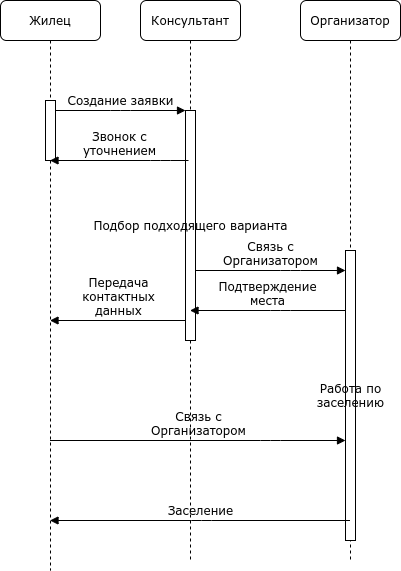

The diagram above was exported from draw.io. Its source (the exported page's mxGraphModel, read from the mxfile embedded in the PNG):
<mxGraphModel dx="1662" dy="833" grid="1" gridSize="10" guides="1" tooltips="1" connect="1" arrows="1" fold="1" page="1" pageScale="1" pageWidth="827" pageHeight="1169" math="0" shadow="0">
  <root>
    <mxCell id="0" />
    <mxCell id="1" parent="0" />
    <mxCell id="Qz2k_Ea1cCvgx4vOMju9-1" value="Консультант" style="shape=umlLifeline;perimeter=lifelinePerimeter;whiteSpace=wrap;html=1;container=1;collapsible=0;recursiveResize=0;outlineConnect=0;rounded=1;shadow=0;comic=0;labelBackgroundColor=none;strokeWidth=1;fontFamily=Verdana;fontSize=12;align=center;" vertex="1" parent="1">
      <mxGeometry x="170" y="20" width="100" height="560" as="geometry" />
    </mxCell>
    <mxCell id="Qz2k_Ea1cCvgx4vOMju9-2" value="Подбор подходящего варианта" style="html=1;points=[];perimeter=orthogonalPerimeter;rounded=0;shadow=0;comic=0;labelBackgroundColor=none;strokeWidth=1;fontFamily=Verdana;fontSize=12;align=center;" vertex="1" parent="Qz2k_Ea1cCvgx4vOMju9-1">
      <mxGeometry x="45" y="110" width="10" height="230" as="geometry" />
    </mxCell>
    <mxCell id="Qz2k_Ea1cCvgx4vOMju9-5" value="Организатор" style="shape=umlLifeline;perimeter=lifelinePerimeter;whiteSpace=wrap;html=1;container=1;collapsible=0;recursiveResize=0;outlineConnect=0;rounded=1;shadow=0;comic=0;labelBackgroundColor=none;strokeWidth=1;fontFamily=Verdana;fontSize=12;align=center;" vertex="1" parent="1">
      <mxGeometry x="330" y="20" width="100" height="560" as="geometry" />
    </mxCell>
    <mxCell id="Qz2k_Ea1cCvgx4vOMju9-6" value="Работа по&lt;br&gt;заселению" style="html=1;points=[];perimeter=orthogonalPerimeter;rounded=0;shadow=0;comic=0;labelBackgroundColor=none;strokeWidth=1;fontFamily=Verdana;fontSize=12;align=center;" vertex="1" parent="Qz2k_Ea1cCvgx4vOMju9-5">
      <mxGeometry x="45" y="250" width="10" height="290" as="geometry" />
    </mxCell>
    <mxCell id="Qz2k_Ea1cCvgx4vOMju9-7" value="Жилец" style="shape=umlLifeline;perimeter=lifelinePerimeter;whiteSpace=wrap;html=1;container=1;collapsible=0;recursiveResize=0;outlineConnect=0;rounded=1;shadow=0;comic=0;labelBackgroundColor=none;strokeWidth=1;fontFamily=Verdana;fontSize=12;align=center;" vertex="1" parent="1">
      <mxGeometry x="30" y="20" width="100" height="570" as="geometry" />
    </mxCell>
    <mxCell id="Qz2k_Ea1cCvgx4vOMju9-8" value="" style="html=1;points=[];perimeter=orthogonalPerimeter;rounded=0;shadow=0;comic=0;labelBackgroundColor=none;strokeWidth=1;fontFamily=Verdana;fontSize=12;align=center;" vertex="1" parent="Qz2k_Ea1cCvgx4vOMju9-7">
      <mxGeometry x="45" y="100" width="10" height="60" as="geometry" />
    </mxCell>
    <mxCell id="Qz2k_Ea1cCvgx4vOMju9-10" value="Создание заявки" style="html=1;verticalAlign=bottom;endArrow=block;entryX=0;entryY=0;labelBackgroundColor=none;fontFamily=Verdana;fontSize=12;edgeStyle=elbowEdgeStyle;elbow=vertical;" edge="1" parent="1" source="Qz2k_Ea1cCvgx4vOMju9-8" target="Qz2k_Ea1cCvgx4vOMju9-2">
      <mxGeometry relative="1" as="geometry">
        <mxPoint x="150" y="130" as="sourcePoint" />
      </mxGeometry>
    </mxCell>
    <mxCell id="Qz2k_Ea1cCvgx4vOMju9-11" value="Звонок с&lt;br&gt;уточнением" style="html=1;verticalAlign=bottom;endArrow=block;labelBackgroundColor=none;fontFamily=Verdana;fontSize=12;edgeStyle=elbowEdgeStyle;elbow=vertical;" edge="1" parent="1" target="Qz2k_Ea1cCvgx4vOMju9-7">
      <mxGeometry relative="1" as="geometry">
        <mxPoint x="218" y="180" as="sourcePoint" />
        <mxPoint x="210" y="400" as="targetPoint" />
        <Array as="points">
          <mxPoint x="190" y="180" />
        </Array>
      </mxGeometry>
    </mxCell>
    <mxCell id="Qz2k_Ea1cCvgx4vOMju9-24" value="Связь с&lt;br&gt;Организатором" style="html=1;verticalAlign=bottom;endArrow=block;labelBackgroundColor=none;fontFamily=Verdana;fontSize=12;edgeStyle=elbowEdgeStyle;elbow=vertical;" edge="1" parent="1" source="Qz2k_Ea1cCvgx4vOMju9-2" target="Qz2k_Ea1cCvgx4vOMju9-6">
      <mxGeometry relative="1" as="geometry">
        <mxPoint x="95" y="130" as="sourcePoint" />
        <mxPoint x="350" y="280" as="targetPoint" />
        <Array as="points">
          <mxPoint x="320" y="290" />
          <mxPoint x="310" y="280" />
        </Array>
      </mxGeometry>
    </mxCell>
    <mxCell id="Qz2k_Ea1cCvgx4vOMju9-28" value="Подтверждение&lt;br&gt;места" style="html=1;verticalAlign=bottom;endArrow=block;labelBackgroundColor=none;fontFamily=Verdana;fontSize=12;edgeStyle=elbowEdgeStyle;elbow=vertical;" edge="1" parent="1" source="Qz2k_Ea1cCvgx4vOMju9-6" target="Qz2k_Ea1cCvgx4vOMju9-1">
      <mxGeometry relative="1" as="geometry">
        <mxPoint x="350" y="320" as="sourcePoint" />
        <mxPoint x="240" y="320" as="targetPoint" />
        <Array as="points">
          <mxPoint x="310" y="330" />
          <mxPoint x="350.5" y="320" />
        </Array>
      </mxGeometry>
    </mxCell>
    <mxCell id="Qz2k_Ea1cCvgx4vOMju9-35" value="Связь с&lt;br&gt;Организатором" style="html=1;verticalAlign=bottom;endArrow=block;labelBackgroundColor=none;fontFamily=Verdana;fontSize=12;edgeStyle=elbowEdgeStyle;elbow=vertical;" edge="1" parent="1" source="Qz2k_Ea1cCvgx4vOMju9-7" target="Qz2k_Ea1cCvgx4vOMju9-6">
      <mxGeometry relative="1" as="geometry">
        <mxPoint x="130" y="430" as="sourcePoint" />
        <mxPoint x="280" y="430" as="targetPoint" />
        <Array as="points">
          <mxPoint x="300" y="460" />
          <mxPoint x="215" y="430" />
        </Array>
      </mxGeometry>
    </mxCell>
    <mxCell id="Qz2k_Ea1cCvgx4vOMju9-36" value="Передача&lt;br&gt;контактных&lt;br&gt;данных" style="html=1;verticalAlign=bottom;endArrow=block;labelBackgroundColor=none;fontFamily=Verdana;fontSize=12;edgeStyle=elbowEdgeStyle;elbow=vertical;" edge="1" parent="1" target="Qz2k_Ea1cCvgx4vOMju9-7">
      <mxGeometry relative="1" as="geometry">
        <mxPoint x="215.5" y="340" as="sourcePoint" />
        <mxPoint x="100" y="340" as="targetPoint" />
        <Array as="points">
          <mxPoint x="150.5" y="340" />
          <mxPoint x="191" y="330" />
        </Array>
      </mxGeometry>
    </mxCell>
    <mxCell id="Qz2k_Ea1cCvgx4vOMju9-37" value="Заселение" style="html=1;verticalAlign=bottom;endArrow=block;labelBackgroundColor=none;fontFamily=Verdana;fontSize=12;edgeStyle=elbowEdgeStyle;elbow=vertical;" edge="1" parent="1" source="Qz2k_Ea1cCvgx4vOMju9-5" target="Qz2k_Ea1cCvgx4vOMju9-7">
      <mxGeometry relative="1" as="geometry">
        <mxPoint x="296" y="540" as="sourcePoint" />
        <mxPoint x="160" y="540" as="targetPoint" />
        <Array as="points">
          <mxPoint x="231" y="540" />
          <mxPoint x="271.5" y="530" />
        </Array>
      </mxGeometry>
    </mxCell>
  </root>
</mxGraphModel>